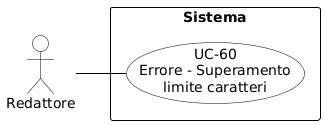

The diagram above was rendered by PlantUML. Its source (embedded in the PNG):
@startuml
skinparam shadowing false
skinparam defaultFontName Arial
left to right direction
skinparam nodesep 15
skinparam ranksep 50

skinparam usecase {
    BackgroundColor white
    BorderColor black
    ArrowColor black
}
skinparam actor {
    BackgroundColor white
    BorderColor black
}
skinparam rectangle {
    BorderColor black
    FontStyle bold
}

actor "Redattore" as redattore

rectangle "Sistema" {
    usecase "UC-60\nErrore - Superamento\nlimite caratteri" as UC60
}

redattore -- UC60
@enduml